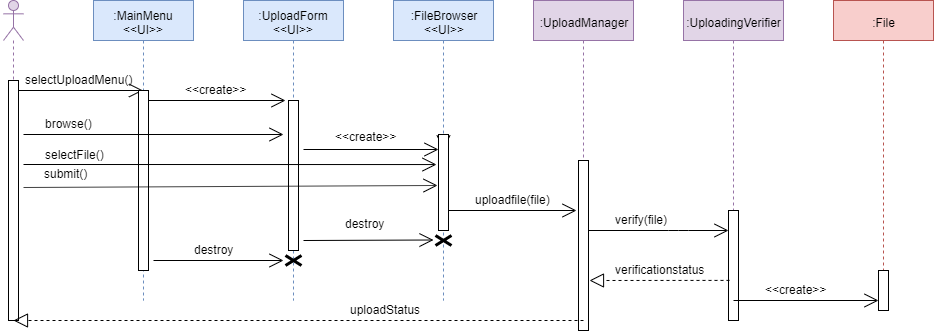

The diagram above was exported from draw.io. Its source (the exported page's mxGraphModel, read from the mxfile embedded in the PNG):
<mxGraphModel dx="1622" dy="840" grid="1" gridSize="10" guides="1" tooltips="1" connect="1" arrows="1" fold="1" page="1" pageScale="1" pageWidth="1920" pageHeight="1200" math="0" shadow="0">
  <root>
    <mxCell id="0" />
    <mxCell id="1" parent="0" />
    <mxCell id="2" value="" style="shape=umlLifeline;participant=umlActor;perimeter=lifelinePerimeter;whiteSpace=wrap;html=1;container=1;collapsible=0;recursiveResize=0;verticalAlign=top;spacingTop=36;labelBackgroundColor=#ffffff;outlineConnect=0;fillColor=#e1d5e7;strokeColor=#9673a6;" vertex="1" parent="1">
      <mxGeometry x="30" y="70" width="20" height="320" as="geometry" />
    </mxCell>
    <mxCell id="3" value="" style="endArrow=open;endFill=1;endSize=12;html=1;" edge="1" parent="2" target="5">
      <mxGeometry width="160" relative="1" as="geometry">
        <mxPoint x="10" y="90" as="sourcePoint" />
        <mxPoint x="170" y="90" as="targetPoint" />
      </mxGeometry>
    </mxCell>
    <mxCell id="4" value="" style="html=1;points=[];perimeter=orthogonalPerimeter;" vertex="1" parent="2">
      <mxGeometry x="5" y="80" width="10" height="240" as="geometry" />
    </mxCell>
    <mxCell id="5" value=":MainMenu&lt;br&gt;&amp;lt;&amp;lt;UI&amp;gt;&amp;gt;" style="shape=umlLifeline;perimeter=lifelinePerimeter;whiteSpace=wrap;html=1;container=1;collapsible=0;recursiveResize=0;outlineConnect=0;fillColor=#dae8fc;strokeColor=#6c8ebf;" vertex="1" parent="1">
      <mxGeometry x="120" y="70" width="100" height="300" as="geometry" />
    </mxCell>
    <mxCell id="6" value="" style="endArrow=open;endFill=1;endSize=12;html=1;entryX=-0.3;entryY=0;entryDx=0;entryDy=0;entryPerimeter=0;" edge="1" parent="5" target="9">
      <mxGeometry width="160" relative="1" as="geometry">
        <mxPoint x="50" y="100" as="sourcePoint" />
        <mxPoint x="210" y="100" as="targetPoint" />
      </mxGeometry>
    </mxCell>
    <mxCell id="7" value="" style="html=1;points=[];perimeter=orthogonalPerimeter;" vertex="1" parent="5">
      <mxGeometry x="45" y="90" width="10" height="180" as="geometry" />
    </mxCell>
    <mxCell id="8" value=":UploadForm&lt;br&gt;&amp;lt;&amp;lt;UI&amp;gt;&amp;gt;" style="shape=umlLifeline;perimeter=lifelinePerimeter;whiteSpace=wrap;html=1;container=1;collapsible=0;recursiveResize=0;outlineConnect=0;fillColor=#dae8fc;strokeColor=#6c8ebf;" vertex="1" parent="1">
      <mxGeometry x="270" y="70" width="100" height="300" as="geometry" />
    </mxCell>
    <mxCell id="9" value="" style="html=1;points=[];perimeter=orthogonalPerimeter;" vertex="1" parent="8">
      <mxGeometry x="45" y="100" width="10" height="150" as="geometry" />
    </mxCell>
    <mxCell id="10" value=":FileBrowser&lt;br&gt;&amp;lt;&amp;lt;UI&amp;gt;&amp;gt;" style="shape=umlLifeline;perimeter=lifelinePerimeter;whiteSpace=wrap;html=1;container=1;collapsible=0;recursiveResize=0;outlineConnect=0;fillColor=#dae8fc;strokeColor=#6c8ebf;" vertex="1" parent="1">
      <mxGeometry x="420" y="70" width="100" height="300" as="geometry" />
    </mxCell>
    <mxCell id="11" value="" style="shape=umlDestroy;whiteSpace=wrap;html=1;strokeWidth=3;" vertex="1" parent="10">
      <mxGeometry x="42" y="235" width="16" height="10" as="geometry" />
    </mxCell>
    <mxCell id="12" value="selectUploadMenu()" style="text;html=1;resizable=0;points=[];autosize=1;align=left;verticalAlign=top;spacingTop=-4;" vertex="1" parent="1">
      <mxGeometry x="50" y="140" width="120" height="20" as="geometry" />
    </mxCell>
    <mxCell id="13" value="&amp;lt;&amp;lt;create&amp;gt;&amp;gt;" style="text;html=1;resizable=0;points=[];autosize=1;align=left;verticalAlign=top;spacingTop=-4;" vertex="1" parent="1">
      <mxGeometry x="210" y="150" width="80" height="20" as="geometry" />
    </mxCell>
    <mxCell id="14" value="" style="endArrow=open;endFill=1;endSize=12;html=1;" edge="1" parent="1">
      <mxGeometry width="160" relative="1" as="geometry">
        <mxPoint x="50" y="204" as="sourcePoint" />
        <mxPoint x="310" y="204" as="targetPoint" />
      </mxGeometry>
    </mxCell>
    <mxCell id="15" value="browse()" style="text;html=1;resizable=0;points=[];autosize=1;align=left;verticalAlign=top;spacingTop=-4;" vertex="1" parent="1">
      <mxGeometry x="70" y="184" width="60" height="10" as="geometry" />
    </mxCell>
    <mxCell id="16" value="" style="endArrow=open;endFill=1;endSize=12;html=1;entryX=-0.2;entryY=0.313;entryDx=0;entryDy=0;entryPerimeter=0;" edge="1" target="37" parent="1">
      <mxGeometry width="160" relative="1" as="geometry">
        <mxPoint x="50" y="234" as="sourcePoint" />
        <mxPoint x="319.5" y="234" as="targetPoint" />
      </mxGeometry>
    </mxCell>
    <mxCell id="17" value="selectFile()" style="text;html=1;resizable=0;points=[];autosize=1;align=left;verticalAlign=top;spacingTop=-4;" vertex="1" parent="1">
      <mxGeometry x="70" y="215" width="70" height="20" as="geometry" />
    </mxCell>
    <mxCell id="18" value="" style="endArrow=open;endFill=1;endSize=12;html=1;entryX=-0.1;entryY=0.531;entryDx=0;entryDy=0;entryPerimeter=0;" edge="1" target="37" parent="1">
      <mxGeometry width="160" relative="1" as="geometry">
        <mxPoint x="50" y="257" as="sourcePoint" />
        <mxPoint x="320" y="257" as="targetPoint" />
      </mxGeometry>
    </mxCell>
    <mxCell id="19" value="submit()" style="text;html=1;resizable=0;points=[];autosize=1;align=left;verticalAlign=top;spacingTop=-4;" vertex="1" parent="1">
      <mxGeometry x="69" y="234" width="60" height="20" as="geometry" />
    </mxCell>
    <mxCell id="20" value="" style="endArrow=open;endFill=1;endSize=12;html=1;" edge="1" source="37" parent="1">
      <mxGeometry width="160" relative="1" as="geometry">
        <mxPoint x="330" y="219" as="sourcePoint" />
        <mxPoint x="470" y="219" as="targetPoint" />
      </mxGeometry>
    </mxCell>
    <mxCell id="21" value="&amp;lt;&amp;lt;create&amp;gt;&amp;gt;" style="text;html=1;resizable=0;points=[];autosize=1;align=left;verticalAlign=top;spacingTop=-4;" vertex="1" parent="1">
      <mxGeometry x="360" y="197" width="80" height="20" as="geometry" />
    </mxCell>
    <mxCell id="22" value=":UploadManager" style="shape=umlLifeline;perimeter=lifelinePerimeter;whiteSpace=wrap;html=1;container=1;collapsible=0;recursiveResize=0;outlineConnect=0;fillColor=#e1d5e7;strokeColor=#9673a6;" vertex="1" parent="1">
      <mxGeometry x="560" y="70" width="100" height="330" as="geometry" />
    </mxCell>
    <mxCell id="23" value="" style="html=1;points=[];perimeter=orthogonalPerimeter;" vertex="1" parent="22">
      <mxGeometry x="45" y="160" width="10" height="170" as="geometry" />
    </mxCell>
    <mxCell id="24" value="" style="endArrow=open;endFill=1;endSize=12;html=1;" edge="1" parent="1">
      <mxGeometry width="160" relative="1" as="geometry">
        <mxPoint x="473" y="280" as="sourcePoint" />
        <mxPoint x="603" y="280" as="targetPoint" />
      </mxGeometry>
    </mxCell>
    <mxCell id="25" value="uploadfile(file)" style="text;html=1;resizable=0;points=[];autosize=1;align=left;verticalAlign=top;spacingTop=-4;" vertex="1" parent="1">
      <mxGeometry x="500" y="260" width="90" height="20" as="geometry" />
    </mxCell>
    <mxCell id="26" value=":UploadingVerifier" style="shape=umlLifeline;perimeter=lifelinePerimeter;whiteSpace=wrap;html=1;container=1;collapsible=0;recursiveResize=0;outlineConnect=0;fillColor=#e1d5e7;strokeColor=#9673a6;" vertex="1" parent="1">
      <mxGeometry x="710" y="70" width="100" height="320" as="geometry" />
    </mxCell>
    <mxCell id="27" value="" style="html=1;points=[];perimeter=orthogonalPerimeter;" vertex="1" parent="26">
      <mxGeometry x="45" y="210" width="10" height="110" as="geometry" />
    </mxCell>
    <mxCell id="28" value="" style="endArrow=open;endFill=1;endSize=12;html=1;" edge="1" parent="26" target="39">
      <mxGeometry width="160" relative="1" as="geometry">
        <mxPoint x="50" y="300" as="sourcePoint" />
        <mxPoint x="210" y="300" as="targetPoint" />
      </mxGeometry>
    </mxCell>
    <mxCell id="29" value="" style="endArrow=open;endFill=1;endSize=12;html=1;" edge="1" parent="1">
      <mxGeometry width="160" relative="1" as="geometry">
        <mxPoint x="615" y="300" as="sourcePoint" />
        <mxPoint x="755" y="300" as="targetPoint" />
        <Array as="points">
          <mxPoint x="705" y="300" />
        </Array>
      </mxGeometry>
    </mxCell>
    <mxCell id="30" value="verify(file)" style="text;html=1;resizable=0;points=[];autosize=1;align=left;verticalAlign=top;spacingTop=-4;" vertex="1" parent="1">
      <mxGeometry x="640" y="280" width="70" height="20" as="geometry" />
    </mxCell>
    <mxCell id="31" value=":File" style="shape=umlLifeline;perimeter=lifelinePerimeter;whiteSpace=wrap;html=1;container=1;collapsible=0;recursiveResize=0;outlineConnect=0;fillColor=#f8cecc;strokeColor=#b85450;" vertex="1" parent="1">
      <mxGeometry x="860" y="70" width="100" height="300" as="geometry" />
    </mxCell>
    <mxCell id="32" value="&amp;lt;&amp;lt;create&amp;gt;&amp;gt;" style="text;html=1;resizable=0;points=[];autosize=1;align=left;verticalAlign=top;spacingTop=-4;" vertex="1" parent="1">
      <mxGeometry x="790" y="350" width="80" height="20" as="geometry" />
    </mxCell>
    <mxCell id="33" value="" style="endArrow=block;dashed=1;endFill=0;endSize=12;html=1;exitX=0.5;exitY=0.933;exitDx=0;exitDy=0;exitPerimeter=0;" edge="1" parent="1">
      <mxGeometry width="160" relative="1" as="geometry">
        <mxPoint x="756" y="349.9000000000001" as="sourcePoint" />
        <mxPoint x="616" y="350" as="targetPoint" />
      </mxGeometry>
    </mxCell>
    <mxCell id="34" value="verificationstatus" style="text;html=1;resizable=0;points=[];autosize=1;align=left;verticalAlign=top;spacingTop=-4;" vertex="1" parent="1">
      <mxGeometry x="640" y="330" width="100" height="20" as="geometry" />
    </mxCell>
    <mxCell id="35" value="uploadStatus" style="text;html=1;resizable=0;points=[];autosize=1;align=left;verticalAlign=top;spacingTop=-4;" vertex="1" parent="1">
      <mxGeometry x="375" y="370" width="90" height="20" as="geometry" />
    </mxCell>
    <mxCell id="36" value="" style="endArrow=block;dashed=1;endFill=0;endSize=12;html=1;" edge="1" parent="1">
      <mxGeometry width="160" relative="1" as="geometry">
        <mxPoint x="610" y="390" as="sourcePoint" />
        <mxPoint x="40" y="390" as="targetPoint" />
      </mxGeometry>
    </mxCell>
    <mxCell id="37" value="" style="html=1;points=[];perimeter=orthogonalPerimeter;" vertex="1" parent="1">
      <mxGeometry x="465" y="204" width="10" height="96" as="geometry" />
    </mxCell>
    <mxCell id="38" value="" style="endArrow=open;endFill=1;endSize=12;html=1;" edge="1" target="37" parent="1">
      <mxGeometry width="160" relative="1" as="geometry">
        <mxPoint x="330" y="219" as="sourcePoint" />
        <mxPoint x="470" y="219" as="targetPoint" />
      </mxGeometry>
    </mxCell>
    <mxCell id="39" value="" style="html=1;points=[];perimeter=orthogonalPerimeter;" vertex="1" parent="1">
      <mxGeometry x="905" y="340" width="10" height="40" as="geometry" />
    </mxCell>
    <mxCell id="40" value="destroy" style="text;html=1;resizable=0;points=[];autosize=1;align=left;verticalAlign=top;spacingTop=-4;" vertex="1" parent="1">
      <mxGeometry x="370" y="283.5" width="50" height="20" as="geometry" />
    </mxCell>
    <mxCell id="41" value="" style="endArrow=open;endFill=1;endSize=12;html=1;" edge="1" parent="1">
      <mxGeometry width="160" relative="1" as="geometry">
        <mxPoint x="330" y="310" as="sourcePoint" />
        <mxPoint x="460" y="309.5" as="targetPoint" />
      </mxGeometry>
    </mxCell>
    <mxCell id="42" value="" style="shape=umlDestroy;whiteSpace=wrap;html=1;strokeWidth=3;" vertex="1" parent="1">
      <mxGeometry x="312" y="325" width="16" height="10" as="geometry" />
    </mxCell>
    <mxCell id="43" value="" style="endArrow=open;endFill=1;endSize=12;html=1;" edge="1" parent="1">
      <mxGeometry width="160" relative="1" as="geometry">
        <mxPoint x="180" y="330" as="sourcePoint" />
        <mxPoint x="310" y="330" as="targetPoint" />
      </mxGeometry>
    </mxCell>
    <mxCell id="44" value="destroy" style="text;html=1;resizable=0;points=[];autosize=1;align=left;verticalAlign=top;spacingTop=-4;" vertex="1" parent="1">
      <mxGeometry x="218.5" y="310" width="50" height="20" as="geometry" />
    </mxCell>
  </root>
</mxGraphModel>